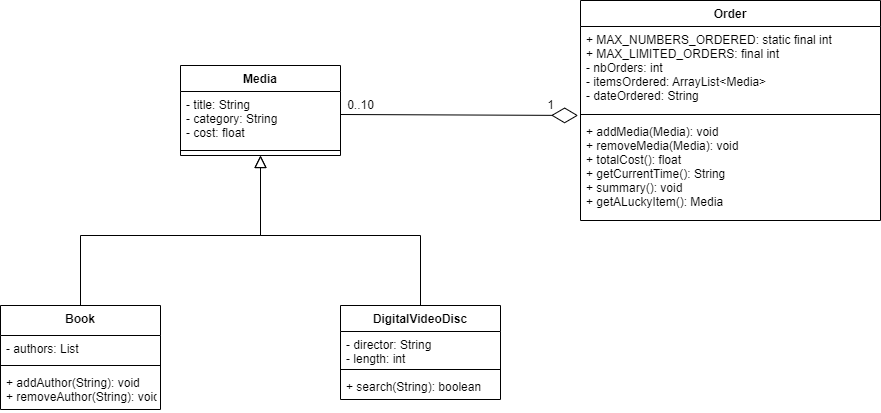

The diagram above was exported from draw.io. Its source (the exported page's mxGraphModel, read from the mxfile embedded in the PNG):
<mxGraphModel dx="2211" dy="761" grid="1" gridSize="10" guides="1" tooltips="1" connect="1" arrows="1" fold="1" page="1" pageScale="1" pageWidth="827" pageHeight="1169" math="0" shadow="0">
  <root>
    <mxCell id="WIyWlLk6GJQsqaUBKTNV-0" />
    <mxCell id="WIyWlLk6GJQsqaUBKTNV-1" parent="WIyWlLk6GJQsqaUBKTNV-0" />
    <mxCell id="B-sSa1wgrq4KLQl0I7RI-0" value="Media&#10;" style="swimlane;fontStyle=1;align=center;verticalAlign=top;childLayout=stackLayout;horizontal=1;startSize=26;horizontalStack=0;resizeParent=1;resizeParentMax=0;resizeLast=0;collapsible=1;marginBottom=0;" vertex="1" parent="WIyWlLk6GJQsqaUBKTNV-1">
      <mxGeometry x="110" y="425" width="160" height="90" as="geometry">
        <mxRectangle x="-519" y="720" width="70" height="26" as="alternateBounds" />
      </mxGeometry>
    </mxCell>
    <mxCell id="B-sSa1wgrq4KLQl0I7RI-1" value="- title: String&#10;- category: String&#10;- cost: float" style="text;strokeColor=none;fillColor=none;align=left;verticalAlign=top;spacingLeft=4;spacingRight=4;overflow=hidden;rotatable=0;points=[[0,0.5],[1,0.5]];portConstraint=eastwest;" vertex="1" parent="B-sSa1wgrq4KLQl0I7RI-0">
      <mxGeometry y="26" width="160" height="54" as="geometry" />
    </mxCell>
    <mxCell id="B-sSa1wgrq4KLQl0I7RI-2" value="" style="line;strokeWidth=1;fillColor=none;align=left;verticalAlign=middle;spacingTop=-1;spacingLeft=3;spacingRight=3;rotatable=0;labelPosition=right;points=[];portConstraint=eastwest;" vertex="1" parent="B-sSa1wgrq4KLQl0I7RI-0">
      <mxGeometry y="80" width="160" height="10" as="geometry" />
    </mxCell>
    <mxCell id="B-sSa1wgrq4KLQl0I7RI-4" value="Book&#10;" style="swimlane;fontStyle=1;align=center;verticalAlign=top;childLayout=stackLayout;horizontal=1;startSize=30;horizontalStack=0;resizeParent=1;resizeParentMax=0;resizeLast=0;collapsible=1;marginBottom=0;" vertex="1" parent="WIyWlLk6GJQsqaUBKTNV-1">
      <mxGeometry x="-70" y="665" width="160" height="104" as="geometry">
        <mxRectangle x="-630" y="840" width="60" height="30" as="alternateBounds" />
      </mxGeometry>
    </mxCell>
    <mxCell id="B-sSa1wgrq4KLQl0I7RI-5" value="- authors: List" style="text;strokeColor=none;fillColor=none;align=left;verticalAlign=top;spacingLeft=4;spacingRight=4;overflow=hidden;rotatable=0;points=[[0,0.5],[1,0.5]];portConstraint=eastwest;" vertex="1" parent="B-sSa1wgrq4KLQl0I7RI-4">
      <mxGeometry y="30" width="160" height="26" as="geometry" />
    </mxCell>
    <mxCell id="B-sSa1wgrq4KLQl0I7RI-6" value="" style="line;strokeWidth=1;fillColor=none;align=left;verticalAlign=middle;spacingTop=-1;spacingLeft=3;spacingRight=3;rotatable=0;labelPosition=right;points=[];portConstraint=eastwest;" vertex="1" parent="B-sSa1wgrq4KLQl0I7RI-4">
      <mxGeometry y="56" width="160" height="8" as="geometry" />
    </mxCell>
    <mxCell id="B-sSa1wgrq4KLQl0I7RI-7" value="+ addAuthor(String): void&#10;+ removeAuthor(String): void" style="text;strokeColor=none;fillColor=none;align=left;verticalAlign=top;spacingLeft=4;spacingRight=4;overflow=hidden;rotatable=0;points=[[0,0.5],[1,0.5]];portConstraint=eastwest;" vertex="1" parent="B-sSa1wgrq4KLQl0I7RI-4">
      <mxGeometry y="64" width="160" height="40" as="geometry" />
    </mxCell>
    <mxCell id="B-sSa1wgrq4KLQl0I7RI-8" value="DigitalVideoDisc&#10;" style="swimlane;fontStyle=1;align=center;verticalAlign=top;childLayout=stackLayout;horizontal=1;startSize=26;horizontalStack=0;resizeParent=1;resizeParentMax=0;resizeLast=0;collapsible=1;marginBottom=0;" vertex="1" parent="WIyWlLk6GJQsqaUBKTNV-1">
      <mxGeometry x="270" y="665" width="160" height="94" as="geometry" />
    </mxCell>
    <mxCell id="B-sSa1wgrq4KLQl0I7RI-9" value="- director: String&#10;- length: int" style="text;strokeColor=none;fillColor=none;align=left;verticalAlign=top;spacingLeft=4;spacingRight=4;overflow=hidden;rotatable=0;points=[[0,0.5],[1,0.5]];portConstraint=eastwest;" vertex="1" parent="B-sSa1wgrq4KLQl0I7RI-8">
      <mxGeometry y="26" width="160" height="34" as="geometry" />
    </mxCell>
    <mxCell id="B-sSa1wgrq4KLQl0I7RI-10" value="" style="line;strokeWidth=1;fillColor=none;align=left;verticalAlign=middle;spacingTop=-1;spacingLeft=3;spacingRight=3;rotatable=0;labelPosition=right;points=[];portConstraint=eastwest;" vertex="1" parent="B-sSa1wgrq4KLQl0I7RI-8">
      <mxGeometry y="60" width="160" height="8" as="geometry" />
    </mxCell>
    <mxCell id="B-sSa1wgrq4KLQl0I7RI-11" value="+ search(String): boolean" style="text;strokeColor=none;fillColor=none;align=left;verticalAlign=top;spacingLeft=4;spacingRight=4;overflow=hidden;rotatable=0;points=[[0,0.5],[1,0.5]];portConstraint=eastwest;" vertex="1" parent="B-sSa1wgrq4KLQl0I7RI-8">
      <mxGeometry y="68" width="160" height="26" as="geometry" />
    </mxCell>
    <mxCell id="B-sSa1wgrq4KLQl0I7RI-16" value="" style="endArrow=block;endSize=10;endFill=0;shadow=0;strokeWidth=1;rounded=0;edgeStyle=elbowEdgeStyle;elbow=vertical;exitX=0.5;exitY=0;exitDx=0;exitDy=0;" edge="1" parent="WIyWlLk6GJQsqaUBKTNV-1" source="B-sSa1wgrq4KLQl0I7RI-8">
      <mxGeometry width="160" relative="1" as="geometry">
        <mxPoint x="330" y="645" as="sourcePoint" />
        <mxPoint x="190" y="515" as="targetPoint" />
        <Array as="points">
          <mxPoint x="260" y="595" />
          <mxPoint x="400" y="625" />
          <mxPoint x="330" y="435" />
          <mxPoint x="380" y="515" />
          <mxPoint x="60" y="455" />
          <mxPoint x="720" y="645" />
          <mxPoint x="900" y="665" />
          <mxPoint x="850" y="585" />
          <mxPoint x="860" y="595" />
          <mxPoint x="850" y="595" />
          <mxPoint x="840" y="595" />
        </Array>
      </mxGeometry>
    </mxCell>
    <mxCell id="B-sSa1wgrq4KLQl0I7RI-17" value="" style="endArrow=block;endSize=10;endFill=0;shadow=0;strokeWidth=1;rounded=0;edgeStyle=elbowEdgeStyle;elbow=vertical;exitX=0.5;exitY=0;exitDx=0;exitDy=0;entryX=0.5;entryY=1;entryDx=0;entryDy=0;" edge="1" parent="WIyWlLk6GJQsqaUBKTNV-1" source="B-sSa1wgrq4KLQl0I7RI-4" target="B-sSa1wgrq4KLQl0I7RI-0">
      <mxGeometry width="160" relative="1" as="geometry">
        <mxPoint x="-100" y="545" as="sourcePoint" />
        <mxPoint x="330" y="335" as="targetPoint" />
        <Array as="points">
          <mxPoint x="140" y="595" />
          <mxPoint x="-100" y="335" />
          <mxPoint x="-50" y="415" />
          <mxPoint x="-370" y="355" />
          <mxPoint x="290" y="545" />
          <mxPoint x="470" y="565" />
          <mxPoint x="420" y="485" />
          <mxPoint x="430" y="495" />
          <mxPoint x="420" y="495" />
          <mxPoint x="410" y="495" />
        </Array>
      </mxGeometry>
    </mxCell>
    <mxCell id="B-sSa1wgrq4KLQl0I7RI-19" value="Order" style="swimlane;fontStyle=1;align=center;verticalAlign=top;childLayout=stackLayout;horizontal=1;startSize=26;horizontalStack=0;resizeParent=1;resizeParentMax=0;resizeLast=0;collapsible=1;marginBottom=0;" vertex="1" parent="WIyWlLk6GJQsqaUBKTNV-1">
      <mxGeometry x="510" y="360" width="300" height="220" as="geometry" />
    </mxCell>
    <mxCell id="B-sSa1wgrq4KLQl0I7RI-20" value="+ MAX_NUMBERS_ORDERED: static final int&#10;+ MAX_LIMITED_ORDERS: final int&#10;- nbOrders: int&#10;- itemsOrdered: ArrayList&lt;Media&gt;&#10;- dateOrdered: String&#10;" style="text;strokeColor=none;fillColor=none;align=left;verticalAlign=top;spacingLeft=4;spacingRight=4;overflow=hidden;rotatable=0;points=[[0,0.5],[1,0.5]];portConstraint=eastwest;" vertex="1" parent="B-sSa1wgrq4KLQl0I7RI-19">
      <mxGeometry y="26" width="300" height="84" as="geometry" />
    </mxCell>
    <mxCell id="B-sSa1wgrq4KLQl0I7RI-21" value="" style="line;strokeWidth=1;fillColor=none;align=left;verticalAlign=middle;spacingTop=-1;spacingLeft=3;spacingRight=3;rotatable=0;labelPosition=right;points=[];portConstraint=eastwest;" vertex="1" parent="B-sSa1wgrq4KLQl0I7RI-19">
      <mxGeometry y="110" width="300" height="8" as="geometry" />
    </mxCell>
    <mxCell id="B-sSa1wgrq4KLQl0I7RI-22" value="+ addMedia(Media): void&#10;+ removeMedia(Media): void&#10;+ totalCost(): float&#10;+ getCurrentTime(): String&#10;+ summary(): void&#10;+ getALuckyItem(): Media" style="text;strokeColor=none;fillColor=none;align=left;verticalAlign=top;spacingLeft=4;spacingRight=4;overflow=hidden;rotatable=0;points=[[0,0.5],[1,0.5]];portConstraint=eastwest;" vertex="1" parent="B-sSa1wgrq4KLQl0I7RI-19">
      <mxGeometry y="118" width="300" height="102" as="geometry" />
    </mxCell>
    <mxCell id="B-sSa1wgrq4KLQl0I7RI-24" value="" style="endArrow=diamondThin;endFill=0;endSize=24;html=1;rounded=0;entryX=-0.008;entryY=1.059;entryDx=0;entryDy=0;entryPerimeter=0;exitX=1.002;exitY=0.426;exitDx=0;exitDy=0;exitPerimeter=0;" edge="1" parent="WIyWlLk6GJQsqaUBKTNV-1" source="B-sSa1wgrq4KLQl0I7RI-1" target="B-sSa1wgrq4KLQl0I7RI-20">
      <mxGeometry width="160" relative="1" as="geometry">
        <mxPoint x="250" y="545" as="sourcePoint" />
        <mxPoint x="410" y="545" as="targetPoint" />
      </mxGeometry>
    </mxCell>
    <mxCell id="B-sSa1wgrq4KLQl0I7RI-25" value="0..10" style="text;html=1;align=center;verticalAlign=middle;resizable=0;points=[];autosize=1;strokeColor=none;fillColor=none;" vertex="1" parent="WIyWlLk6GJQsqaUBKTNV-1">
      <mxGeometry x="270" y="455" width="40" height="20" as="geometry" />
    </mxCell>
    <mxCell id="B-sSa1wgrq4KLQl0I7RI-26" value="1" style="text;html=1;align=center;verticalAlign=middle;resizable=0;points=[];autosize=1;strokeColor=none;fillColor=none;" vertex="1" parent="WIyWlLk6GJQsqaUBKTNV-1">
      <mxGeometry x="470" y="455" width="20" height="20" as="geometry" />
    </mxCell>
  </root>
</mxGraphModel>